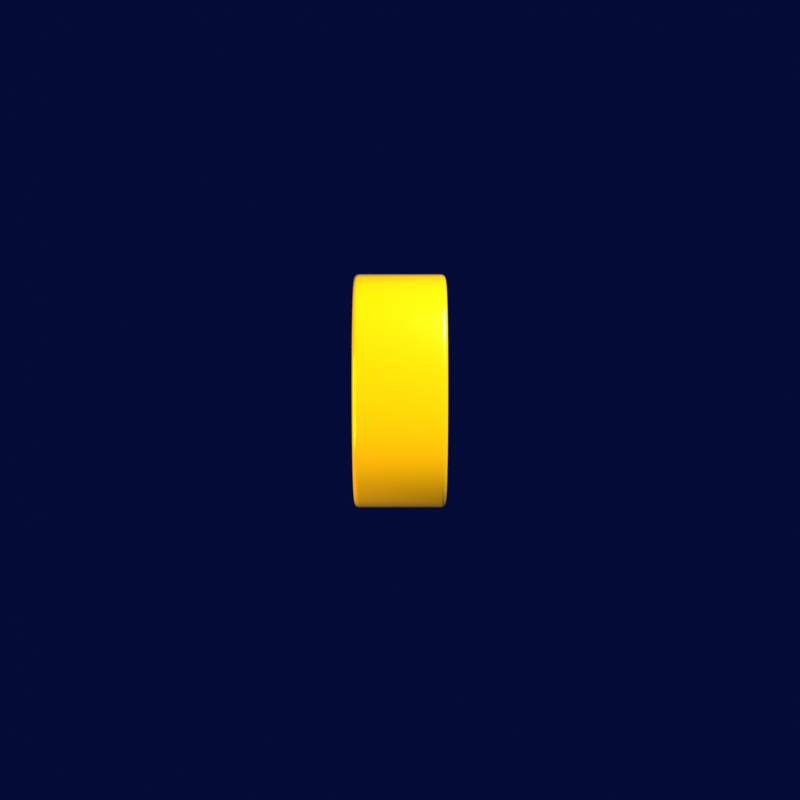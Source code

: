 # Source: PAFIES2027_NUM10.blend  (saved by Blender 5.3.31; exported with 4.5.12 LTS)
import bpy
from mathutils import Matrix  # noqa: F401  (used for matrix-valued properties, if any)

bpy.ops.wm.read_factory_settings(use_empty=True)
scene = bpy.context.scene
scene.name = 'NUM10'

# ---- materials (node trees are filled in below, after node groups)
mat_m_gold_yellow = bpy.data.materials.new('M_Gold_Yellow')
mat_m_edge_royal = bpy.data.materials.new('M_Edge_Royal')

# ---- material node trees
mat_m_gold_yellow.use_nodes = True; mat_m_gold_yellow.node_tree.nodes.clear()
_N = mat_m_gold_yellow.node_tree.nodes; _L = mat_m_gold_yellow.node_tree.links
n0 = _N.new('ShaderNodeBsdfPrincipled'); n0.name = 'Principled BSDF'; n0.location = (-200, 100)
n0.inputs[0].default_value = (1.0, 0.6308, 0.0, 1.0)
n0.inputs[1].default_value = 0.25
n0.inputs[2].default_value = 0.22
n0.inputs[10].default_value = 0.005
n0.inputs[19].default_value = 1.0
n0.inputs[27].default_value = (1.0, 0.6308, 0.0, 1.0)
n0.inputs[28].default_value = 0.15
n1 = _N.new('ShaderNodeOutputMaterial'); n1.name = 'Material Output'; n1.location = (200, 100)
_L.new(n0.outputs[0], n1.inputs[0])
n1.is_active_output = True
mat_m_edge_royal.use_nodes = True; mat_m_edge_royal.node_tree.nodes.clear()
_N = mat_m_edge_royal.node_tree.nodes; _L = mat_m_edge_royal.node_tree.links
n0 = _N.new('ShaderNodeBsdfPrincipled'); n0.name = 'Principled BSDF'; n0.location = (-200, 100)
n0.inputs[0].default_value = (0.01298, 0.05127, 0.5776, 1.0)
n0.inputs[1].default_value = 0.6
n0.inputs[2].default_value = 0.25
n0.inputs[10].default_value = 0.005
n1 = _N.new('ShaderNodeOutputMaterial'); n1.name = 'Material Output'; n1.location = (200, 100)
_L.new(n0.outputs[0], n1.inputs[0])
n1.is_active_output = True

# ---- world
world_num10_world = bpy.data.worlds.new('NUM10_World'); scene.world = world_num10_world
world_num10_world.use_nodes = True; world_num10_world.node_tree.nodes.clear()
_N = world_num10_world.node_tree.nodes; _L = world_num10_world.node_tree.links
n0 = _N.new('ShaderNodeBackground'); n0.name = 'Background'; n0.location = (-200, 100)
n0.inputs[0].default_value = (0.003035, 0.01033, 0.107, 1.0)
n0.inputs[1].default_value = 0.35
n1 = _N.new('ShaderNodeOutputWorld'); n1.name = 'World Output'; n1.location = (200, 100)
_L.new(n0.outputs[0], n1.inputs[0])
n1.is_active_output = True

# ---- cameras
cam_cam_001 = bpy.data.cameras.new('Cam.001')
cam_cam_001.lens = 55.0
cam_cam_001.dof.use_dof = True
cam_cam_001.dof.focus_distance = 5.408
cam_cam_001.dof.aperture_fstop = 5.6

# ---- lights
light_key_001 = bpy.data.lights.new('Key.001', 'AREA')
light_key_001.color = (1.0, 0.9047, 0.7454)
light_key_001.energy = 1521.0
light_key_001.size = 3.0
light_rim_royal_001 = bpy.data.lights.new('Rim_Royal.001', 'AREA')
light_rim_royal_001.color = (0.01298, 0.05127, 0.5776)
light_rim_royal_001.energy = 2535.0
light_rim_royal_001.size = 2.5
light_fill_yellow_001 = bpy.data.lights.new('Fill_Yellow.001', 'AREA')
light_fill_yellow_001.color = (1.0, 0.6308, 0.0)
light_fill_yellow_001.energy = 591.5
light_fill_yellow_001.size = 4.0

# ---- curves / text
txt_txt_10 = bpy.data.curves.new('TXT_10', 'FONT')
txt_txt_10.dimensions = '2D'
txt_txt_10.body = '10'
txt_txt_10.materials.append(mat_m_gold_yellow)
txt_txt_10.materials.append(mat_m_edge_royal)
txt_txt_10.extrude = 0.28
txt_txt_10.bevel_depth = 0.035
txt_txt_10.align_x = 'CENTER'
txt_txt_10.align_y = 'CENTER'
txt_txt_10.size = 2.2

# ---- objects
ob_txt_10 = bpy.data.objects.new('TXT_10', txt_txt_10)
ob_rig_10 = bpy.data.objects.new('RIG_10', None)
ob_key_001 = bpy.data.objects.new('Key.001', light_key_001)
ob_rim_royal_001 = bpy.data.objects.new('Rim_Royal.001', light_rim_royal_001)
ob_fill_yellow_001 = bpy.data.objects.new('Fill_Yellow.001', light_fill_yellow_001)
ob_camera_002 = bpy.data.objects.new('Camera.002', cam_cam_001)

# ---- transforms, parenting, visibility, modifiers, constraints
ob_txt_10.parent = ob_rig_10
ob_txt_10.location = (0.0, 0.0, 0.0)
ob_txt_10.rotation_euler = (1.571, 0.0, 0.0)
ob_rig_10.location = (0.0, 0.0, 0.0)
ob_rig_10.rotation_euler = (0.0, 0.0, -1.571)
ob_rig_10.scale = (0.6, 0.6, 0.6)
ob_key_001.location = (4.55, -4.55, 5.2)
ob_key_001.rotation_euler = (0.8727, 0.0, 0.7854)
ob_rim_royal_001.location = (-4.55, 3.9, 3.25)
ob_rim_royal_001.rotation_euler = (-1.047, 0.0, 3.665)
ob_fill_yellow_001.location = (-5.2, -3.25, -0.65)
ob_fill_yellow_001.rotation_euler = (1.658, 0.0, -1.047)
ob_camera_002.location = (0.0, -5.4, 0.3)
ob_camera_002.rotation_euler = (1.515, -0.0, 0.0)

# ---- collection membership
scene.collection.objects.link(ob_txt_10)
scene.collection.objects.link(ob_rig_10)
scene.collection.objects.link(ob_key_001)
scene.collection.objects.link(ob_rim_royal_001)
scene.collection.objects.link(ob_fill_yellow_001)
scene.collection.objects.link(ob_camera_002)

# ---- scene / render settings (as saved in the file)
scene.camera = ob_camera_002
scene.frame_start = 1; scene.frame_end = 120; scene.frame_set(1)
scene.render.engine = 'CYCLES'
scene.render.image_settings.compression = 40
scene.render.image_settings.exr_codec = 'NONE'
scene.render.resolution_x = 800
scene.render.resolution_y = 800
scene.render.fps = 30
scene.render.film_transparent = True
scene.render.use_bake_clear = False
scene.render.bake_margin = 0
scene.render.bake_bias = 0.0
scene.render.bake_samples = 0
scene.render.simplify_subdivision_render = 0
scene.render.simplify_child_particles_render = 0.0
scene.render.compositor_device = 'GPU'
scene.cycles.samples = 14
scene.cycles.max_bounces = 6
scene.eevee.use_volume_custom_range = False
scene.eevee.gtao_distance = 0.0
scene.eevee.use_fast_gi = False
scene.eevee.fast_gi_thickness_near = 0.1
scene.eevee.fast_gi_thickness_far = 0.0
scene.eevee.ray_tracing_options.screen_trace_thickness = 0.1
scene.view_settings.view_transform = 'Standard'
bpy.context.view_layer.update()
